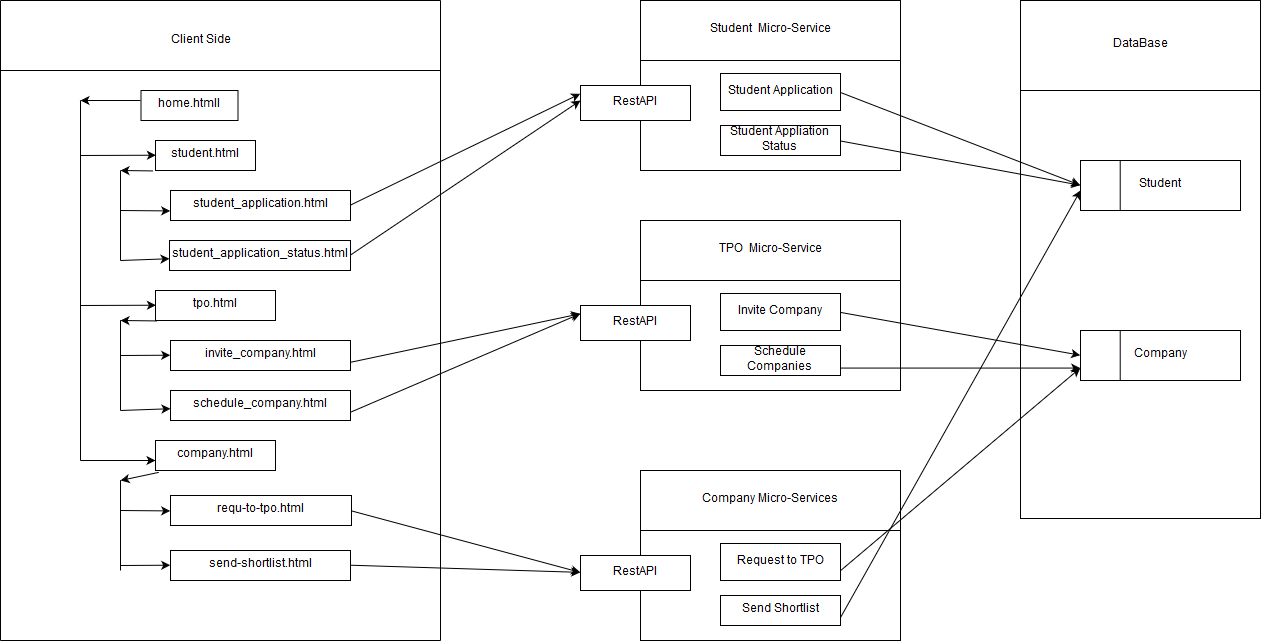

The diagram above was exported from draw.io. Its source (the exported page's mxGraphModel, read from the mxfile embedded in the PNG):
<mxGraphModel dx="1246" dy="641" grid="1" gridSize="10" guides="1" tooltips="1" connect="1" arrows="1" fold="1" page="1" pageScale="1" pageWidth="850" pageHeight="1100" background="#ffffff" math="0" shadow="0">
  <root>
    <mxCell id="0" />
    <mxCell id="1" parent="0" />
    <mxCell id="4" value="Client Side" style="text;html=1;strokeColor=none;fillColor=none;align=center;verticalAlign=middle;whiteSpace=wrap;rounded=0;" vertex="1" parent="1">
      <mxGeometry x="202.5" y="70" width="75" height="20" as="geometry" />
    </mxCell>
    <mxCell id="5" value="home.htmll" style="rounded=0;whiteSpace=wrap;html=1;" vertex="1" parent="1">
      <mxGeometry x="180.5" y="130" width="97" height="30" as="geometry" />
    </mxCell>
    <mxCell id="7" value="student.html" style="rounded=0;whiteSpace=wrap;html=1;" vertex="1" parent="1">
      <mxGeometry x="195" y="180" width="100" height="30" as="geometry" />
    </mxCell>
    <mxCell id="8" value="student_application.html" style="rounded=0;whiteSpace=wrap;html=1;" vertex="1" parent="1">
      <mxGeometry x="210" y="230" width="180" height="30" as="geometry" />
    </mxCell>
    <mxCell id="9" value="student_application_status.html" style="rounded=0;whiteSpace=wrap;html=1;" vertex="1" parent="1">
      <mxGeometry x="209" y="280" width="181" height="30" as="geometry" />
    </mxCell>
    <mxCell id="11" value="tpo.html" style="rounded=0;whiteSpace=wrap;html=1;" vertex="1" parent="1">
      <mxGeometry x="195" y="330" width="120" height="30" as="geometry" />
    </mxCell>
    <mxCell id="12" value="invite_company.html" style="rounded=0;whiteSpace=wrap;html=1;" vertex="1" parent="1">
      <mxGeometry x="210" y="380" width="180" height="30" as="geometry" />
    </mxCell>
    <mxCell id="13" value="schedule_company.html" style="rounded=0;whiteSpace=wrap;html=1;" vertex="1" parent="1">
      <mxGeometry x="210" y="430" width="180" height="30" as="geometry" />
    </mxCell>
    <mxCell id="18" value="company.html" style="rounded=0;whiteSpace=wrap;html=1;" vertex="1" parent="1">
      <mxGeometry x="195" y="480" width="120" height="30" as="geometry" />
    </mxCell>
    <mxCell id="19" value="requ-to-tpo.html" style="rounded=0;whiteSpace=wrap;html=1;" vertex="1" parent="1">
      <mxGeometry x="210" y="535" width="181" height="30" as="geometry" />
    </mxCell>
    <mxCell id="20" value="send-shortlist.html" style="rounded=0;whiteSpace=wrap;html=1;" vertex="1" parent="1">
      <mxGeometry x="210" y="590" width="180" height="30" as="geometry" />
    </mxCell>
    <mxCell id="24" value="" style="endArrow=none;html=1;" edge="1" parent="1">
      <mxGeometry width="50" height="50" relative="1" as="geometry">
        <mxPoint x="120" y="500" as="sourcePoint" />
        <mxPoint x="120" y="140" as="targetPoint" />
      </mxGeometry>
    </mxCell>
    <mxCell id="26" value="" style="endArrow=classic;html=1;" edge="1" parent="1">
      <mxGeometry width="50" height="50" relative="1" as="geometry">
        <mxPoint x="180" y="140" as="sourcePoint" />
        <mxPoint x="120" y="140" as="targetPoint" />
      </mxGeometry>
    </mxCell>
    <mxCell id="28" value="" style="endArrow=classic;html=1;entryX=0;entryY=0.5;" edge="1" parent="1" target="7">
      <mxGeometry width="50" height="50" relative="1" as="geometry">
        <mxPoint x="120" y="195" as="sourcePoint" />
        <mxPoint x="180" y="180" as="targetPoint" />
      </mxGeometry>
    </mxCell>
    <mxCell id="29" value="" style="endArrow=classic;html=1;entryX=0;entryY=0.5;" edge="1" parent="1" target="11">
      <mxGeometry width="50" height="50" relative="1" as="geometry">
        <mxPoint x="120" y="345" as="sourcePoint" />
        <mxPoint x="90" y="290" as="targetPoint" />
      </mxGeometry>
    </mxCell>
    <mxCell id="30" value="" style="endArrow=classic;html=1;" edge="1" parent="1">
      <mxGeometry width="50" height="50" relative="1" as="geometry">
        <mxPoint x="120" y="500" as="sourcePoint" />
        <mxPoint x="195" y="500" as="targetPoint" />
      </mxGeometry>
    </mxCell>
    <mxCell id="31" value="" style="endArrow=none;html=1;" edge="1" parent="1">
      <mxGeometry width="50" height="50" relative="1" as="geometry">
        <mxPoint x="160" y="300" as="sourcePoint" />
        <mxPoint x="160" y="210" as="targetPoint" />
      </mxGeometry>
    </mxCell>
    <mxCell id="32" value="" style="endArrow=classic;html=1;exitX=-0.03;exitY=1;exitPerimeter=0;" edge="1" parent="1" source="7">
      <mxGeometry width="50" height="50" relative="1" as="geometry">
        <mxPoint x="340" y="220" as="sourcePoint" />
        <mxPoint x="160" y="210" as="targetPoint" />
      </mxGeometry>
    </mxCell>
    <mxCell id="33" value="" style="endArrow=classic;html=1;entryX=0;entryY=0.667;entryPerimeter=0;" edge="1" parent="1" target="8">
      <mxGeometry width="50" height="50" relative="1" as="geometry">
        <mxPoint x="160" y="250" as="sourcePoint" />
        <mxPoint x="460" y="160" as="targetPoint" />
      </mxGeometry>
    </mxCell>
    <mxCell id="34" value="" style="endArrow=classic;html=1;" edge="1" parent="1" target="9">
      <mxGeometry width="50" height="50" relative="1" as="geometry">
        <mxPoint x="160" y="300" as="sourcePoint" />
        <mxPoint x="450" y="170" as="targetPoint" />
      </mxGeometry>
    </mxCell>
    <mxCell id="36" value="" style="endArrow=none;html=1;" edge="1" parent="1">
      <mxGeometry width="50" height="50" relative="1" as="geometry">
        <mxPoint x="160" y="450" as="sourcePoint" />
        <mxPoint x="160" y="360" as="targetPoint" />
      </mxGeometry>
    </mxCell>
    <mxCell id="37" value="" style="endArrow=classic;html=1;exitX=0.017;exitY=1;exitPerimeter=0;" edge="1" parent="1" source="11">
      <mxGeometry width="50" height="50" relative="1" as="geometry">
        <mxPoint x="430" y="350" as="sourcePoint" />
        <mxPoint x="160" y="360" as="targetPoint" />
      </mxGeometry>
    </mxCell>
    <mxCell id="38" value="" style="endArrow=classic;html=1;entryX=0;entryY=0.5;" edge="1" parent="1" target="12">
      <mxGeometry width="50" height="50" relative="1" as="geometry">
        <mxPoint x="160" y="395" as="sourcePoint" />
        <mxPoint x="490" y="330" as="targetPoint" />
      </mxGeometry>
    </mxCell>
    <mxCell id="39" value="" style="endArrow=classic;html=1;" edge="1" parent="1" target="13">
      <mxGeometry width="50" height="50" relative="1" as="geometry">
        <mxPoint x="160" y="450" as="sourcePoint" />
        <mxPoint x="490" y="370" as="targetPoint" />
      </mxGeometry>
    </mxCell>
    <mxCell id="41" value="" style="endArrow=none;html=1;" edge="1" parent="1">
      <mxGeometry width="50" height="50" relative="1" as="geometry">
        <mxPoint x="160" y="610" as="sourcePoint" />
        <mxPoint x="160" y="520" as="targetPoint" />
      </mxGeometry>
    </mxCell>
    <mxCell id="42" value="" style="endArrow=classic;html=1;exitX=0.033;exitY=1.067;exitPerimeter=0;" edge="1" parent="1" source="18">
      <mxGeometry width="50" height="50" relative="1" as="geometry">
        <mxPoint x="410" y="510" as="sourcePoint" />
        <mxPoint x="160" y="520" as="targetPoint" />
      </mxGeometry>
    </mxCell>
    <mxCell id="43" value="" style="endArrow=classic;html=1;entryX=0;entryY=0.5;" edge="1" parent="1" target="19">
      <mxGeometry width="50" height="50" relative="1" as="geometry">
        <mxPoint x="160" y="550" as="sourcePoint" />
        <mxPoint x="470" y="520" as="targetPoint" />
      </mxGeometry>
    </mxCell>
    <mxCell id="44" value="" style="endArrow=classic;html=1;entryX=0;entryY=0.5;" edge="1" parent="1" target="20">
      <mxGeometry width="50" height="50" relative="1" as="geometry">
        <mxPoint x="160" y="605" as="sourcePoint" />
        <mxPoint x="200" y="650" as="targetPoint" />
      </mxGeometry>
    </mxCell>
    <mxCell id="45" value="" style="endArrow=none;html=1;" edge="1" parent="1">
      <mxGeometry width="50" height="50" relative="1" as="geometry">
        <mxPoint x="40" y="680" as="sourcePoint" />
        <mxPoint x="40" y="40" as="targetPoint" />
      </mxGeometry>
    </mxCell>
    <mxCell id="46" value="" style="endArrow=none;html=1;" edge="1" parent="1">
      <mxGeometry width="50" height="50" relative="1" as="geometry">
        <mxPoint x="40" y="680" as="sourcePoint" />
        <mxPoint x="480" y="680" as="targetPoint" />
      </mxGeometry>
    </mxCell>
    <mxCell id="47" value="" style="endArrow=none;html=1;" edge="1" parent="1">
      <mxGeometry width="50" height="50" relative="1" as="geometry">
        <mxPoint x="480" y="680" as="sourcePoint" />
        <mxPoint x="480" y="40" as="targetPoint" />
      </mxGeometry>
    </mxCell>
    <mxCell id="48" value="" style="endArrow=none;html=1;" edge="1" parent="1">
      <mxGeometry width="50" height="50" relative="1" as="geometry">
        <mxPoint x="40" y="40" as="sourcePoint" />
        <mxPoint x="480" y="40" as="targetPoint" />
      </mxGeometry>
    </mxCell>
    <mxCell id="49" value="" style="endArrow=none;html=1;" edge="1" parent="1">
      <mxGeometry width="50" height="50" relative="1" as="geometry">
        <mxPoint x="40" y="110" as="sourcePoint" />
        <mxPoint x="480" y="110" as="targetPoint" />
      </mxGeometry>
    </mxCell>
    <mxCell id="51" value="" style="rounded=0;whiteSpace=wrap;html=1;" vertex="1" parent="1">
      <mxGeometry x="680" y="40" width="260" height="170" as="geometry" />
    </mxCell>
    <mxCell id="52" value="Student&amp;nbsp; Micro-Service" style="rounded=0;whiteSpace=wrap;html=1;" vertex="1" parent="1">
      <mxGeometry x="680" y="40" width="260" height="60" as="geometry" />
    </mxCell>
    <mxCell id="53" value="RestAPI" style="rounded=0;whiteSpace=wrap;html=1;" vertex="1" parent="1">
      <mxGeometry x="620" y="125" width="110" height="35" as="geometry" />
    </mxCell>
    <mxCell id="54" value="Student Application" style="rounded=0;whiteSpace=wrap;html=1;" vertex="1" parent="1">
      <mxGeometry x="760" y="113" width="120" height="37" as="geometry" />
    </mxCell>
    <mxCell id="55" value="Student Appliation Status" style="rounded=0;whiteSpace=wrap;html=1;" vertex="1" parent="1">
      <mxGeometry x="760" y="165" width="120" height="30" as="geometry" />
    </mxCell>
    <mxCell id="59" value="" style="endArrow=classic;html=1;exitX=1;exitY=0.5;entryX=0;entryY=0.25;" edge="1" parent="1" source="8" target="53">
      <mxGeometry width="50" height="50" relative="1" as="geometry">
        <mxPoint x="520" y="240" as="sourcePoint" />
        <mxPoint x="570" y="190" as="targetPoint" />
      </mxGeometry>
    </mxCell>
    <mxCell id="60" value="" style="endArrow=classic;html=1;exitX=1;exitY=0.5;" edge="1" parent="1" source="9">
      <mxGeometry width="50" height="50" relative="1" as="geometry">
        <mxPoint x="420" y="310" as="sourcePoint" />
        <mxPoint x="620" y="140" as="targetPoint" />
      </mxGeometry>
    </mxCell>
    <mxCell id="61" value="" style="rounded=0;whiteSpace=wrap;html=1;" vertex="1" parent="1">
      <mxGeometry x="680" y="260" width="260" height="170" as="geometry" />
    </mxCell>
    <mxCell id="62" value="TPO&amp;nbsp; Micro-Service" style="rounded=0;whiteSpace=wrap;html=1;" vertex="1" parent="1">
      <mxGeometry x="680" y="260" width="260" height="60" as="geometry" />
    </mxCell>
    <mxCell id="63" value="RestAPI" style="rounded=0;whiteSpace=wrap;html=1;" vertex="1" parent="1">
      <mxGeometry x="620" y="345" width="110" height="35" as="geometry" />
    </mxCell>
    <mxCell id="64" value="Invite Company" style="rounded=0;whiteSpace=wrap;html=1;" vertex="1" parent="1">
      <mxGeometry x="760" y="333" width="120" height="37" as="geometry" />
    </mxCell>
    <mxCell id="65" value="Schedule Companies" style="rounded=0;whiteSpace=wrap;html=1;" vertex="1" parent="1">
      <mxGeometry x="760" y="385" width="120" height="30" as="geometry" />
    </mxCell>
    <mxCell id="66" value="" style="endArrow=classic;html=1;exitX=1;exitY=0.75;entryX=0;entryY=0.25;" edge="1" parent="1" source="12" target="63">
      <mxGeometry width="50" height="50" relative="1" as="geometry">
        <mxPoint x="510" y="420" as="sourcePoint" />
        <mxPoint x="560" y="370" as="targetPoint" />
      </mxGeometry>
    </mxCell>
    <mxCell id="67" value="" style="endArrow=classic;html=1;exitX=1;exitY=0.75;entryX=0;entryY=0.25;" edge="1" parent="1" source="13" target="63">
      <mxGeometry width="50" height="50" relative="1" as="geometry">
        <mxPoint x="510" y="490" as="sourcePoint" />
        <mxPoint x="560" y="440" as="targetPoint" />
      </mxGeometry>
    </mxCell>
    <mxCell id="68" value="" style="rounded=0;whiteSpace=wrap;html=1;" vertex="1" parent="1">
      <mxGeometry x="680" y="510" width="260" height="170" as="geometry" />
    </mxCell>
    <mxCell id="69" value="Company Micro-Services" style="rounded=0;whiteSpace=wrap;html=1;" vertex="1" parent="1">
      <mxGeometry x="680" y="510" width="260" height="60" as="geometry" />
    </mxCell>
    <mxCell id="70" value="RestAPI" style="rounded=0;whiteSpace=wrap;html=1;" vertex="1" parent="1">
      <mxGeometry x="620" y="595" width="110" height="35" as="geometry" />
    </mxCell>
    <mxCell id="71" value="Request to TPO" style="rounded=0;whiteSpace=wrap;html=1;" vertex="1" parent="1">
      <mxGeometry x="760" y="583" width="120" height="37" as="geometry" />
    </mxCell>
    <mxCell id="72" value="Send Shortlist" style="rounded=0;whiteSpace=wrap;html=1;" vertex="1" parent="1">
      <mxGeometry x="760" y="635" width="120" height="30" as="geometry" />
    </mxCell>
    <mxCell id="73" value="" style="endArrow=classic;html=1;exitX=1;exitY=0.5;entryX=0;entryY=0.5;" edge="1" parent="1" source="19" target="70">
      <mxGeometry width="50" height="50" relative="1" as="geometry">
        <mxPoint x="490" y="620" as="sourcePoint" />
        <mxPoint x="540" y="570" as="targetPoint" />
      </mxGeometry>
    </mxCell>
    <mxCell id="74" value="" style="endArrow=classic;html=1;exitX=1;exitY=0.5;entryX=0;entryY=0.5;" edge="1" parent="1" source="20" target="70">
      <mxGeometry width="50" height="50" relative="1" as="geometry">
        <mxPoint x="500" y="670" as="sourcePoint" />
        <mxPoint x="550" y="620" as="targetPoint" />
      </mxGeometry>
    </mxCell>
    <mxCell id="75" value="" style="rounded=0;whiteSpace=wrap;html=1;" vertex="1" parent="1">
      <mxGeometry x="1060" y="40" width="240" height="518" as="geometry" />
    </mxCell>
    <mxCell id="77" value="DataBase" style="rounded=0;whiteSpace=wrap;html=1;" vertex="1" parent="1">
      <mxGeometry x="1060" y="40" width="240" height="90" as="geometry" />
    </mxCell>
    <mxCell id="78" value="Student" style="rounded=0;whiteSpace=wrap;html=1;" vertex="1" parent="1">
      <mxGeometry x="1120" y="200" width="160" height="50" as="geometry" />
    </mxCell>
    <mxCell id="79" value="" style="endArrow=none;html=1;entryX=0.25;entryY=0;exitX=0.25;exitY=1;" edge="1" parent="1" source="78" target="78">
      <mxGeometry width="50" height="50" relative="1" as="geometry">
        <mxPoint x="1360" y="250" as="sourcePoint" />
        <mxPoint x="1410" y="200" as="targetPoint" />
      </mxGeometry>
    </mxCell>
    <mxCell id="80" value="Company" style="rounded=0;whiteSpace=wrap;html=1;" vertex="1" parent="1">
      <mxGeometry x="1120" y="370" width="160" height="50" as="geometry" />
    </mxCell>
    <mxCell id="81" value="" style="endArrow=none;html=1;entryX=0.25;entryY=0;exitX=0.25;exitY=1;" edge="1" parent="1" source="80" target="80">
      <mxGeometry width="50" height="50" relative="1" as="geometry">
        <mxPoint x="1140" y="420" as="sourcePoint" />
        <mxPoint x="1190" y="370" as="targetPoint" />
      </mxGeometry>
    </mxCell>
    <mxCell id="83" value="" style="endArrow=classic;html=1;exitX=1;exitY=0.5;entryX=0;entryY=0.5;" edge="1" parent="1" source="54" target="78">
      <mxGeometry width="50" height="50" relative="1" as="geometry">
        <mxPoint x="1430" y="200" as="sourcePoint" />
        <mxPoint x="1480" y="150" as="targetPoint" />
      </mxGeometry>
    </mxCell>
    <mxCell id="84" value="" style="endArrow=classic;html=1;exitX=1;exitY=0.5;entryX=0;entryY=0.5;" edge="1" parent="1" source="55" target="78">
      <mxGeometry width="50" height="50" relative="1" as="geometry">
        <mxPoint x="1410" y="330" as="sourcePoint" />
        <mxPoint x="1460" y="280" as="targetPoint" />
      </mxGeometry>
    </mxCell>
    <mxCell id="85" value="" style="endArrow=classic;html=1;exitX=1;exitY=0.5;entryX=0;entryY=0.5;" edge="1" parent="1" source="64" target="80">
      <mxGeometry width="50" height="50" relative="1" as="geometry">
        <mxPoint x="1410" y="380" as="sourcePoint" />
        <mxPoint x="1460" y="330" as="targetPoint" />
      </mxGeometry>
    </mxCell>
    <mxCell id="86" value="" style="endArrow=classic;html=1;exitX=1;exitY=0.75;entryX=0;entryY=0.75;" edge="1" parent="1" source="65" target="80">
      <mxGeometry width="50" height="50" relative="1" as="geometry">
        <mxPoint x="970" y="470" as="sourcePoint" />
        <mxPoint x="1020" y="420" as="targetPoint" />
      </mxGeometry>
    </mxCell>
    <mxCell id="87" value="" style="endArrow=classic;html=1;exitX=1;exitY=0.75;" edge="1" parent="1" source="72">
      <mxGeometry width="50" height="50" relative="1" as="geometry">
        <mxPoint x="1000" y="640" as="sourcePoint" />
        <mxPoint x="1120" y="230" as="targetPoint" />
      </mxGeometry>
    </mxCell>
    <mxCell id="88" value="" style="endArrow=classic;html=1;exitX=1;exitY=0.75;entryX=0;entryY=0.75;" edge="1" parent="1" source="71" target="80">
      <mxGeometry width="50" height="50" relative="1" as="geometry">
        <mxPoint x="1030" y="660" as="sourcePoint" />
        <mxPoint x="1080" y="610" as="targetPoint" />
      </mxGeometry>
    </mxCell>
  </root>
</mxGraphModel>